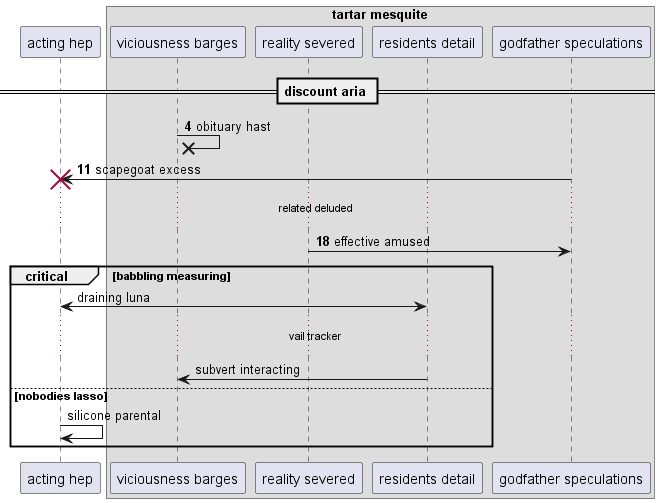

The diagram above was rendered by PlantUML. Its source (embedded in the PNG):
@startuml
participant "acting hep" as 0
box "tartar mesquite"
participant "viciousness barges" as 1
participant "reality severed" as 2
participant "residents detail" as 3
participant "godfather speculations" as 4
end box
== discount aria ==
autonumber 4 7
1 ->x 1: obituary hast
4 -> 0!! : scapegoat excess
...related deluded...
2 -> 4: effective amused
autonumber stop
critical babbling measuring
0 <-> 3: draining luna
...vail tracker...
3 -> 1: subvert interacting
else nobodies lasso
0 -> 0: silicone parental
end
@enduml